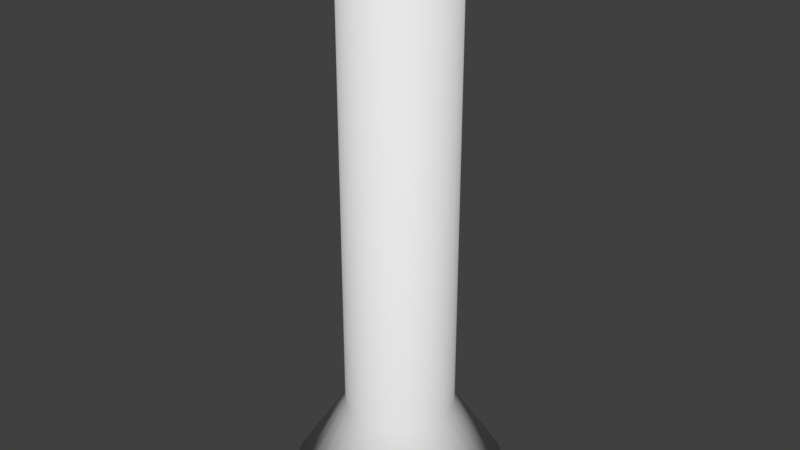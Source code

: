 # Source: cylinder.blend  (saved by Blender 2.78.0; exported with 4.5.12 LTS)
import bpy
from mathutils import Matrix  # noqa: F401  (used for matrix-valued properties, if any)

bpy.ops.wm.read_factory_settings(use_empty=True)
scene = bpy.context.scene
scene.name = 'Scene'

# ---- collections
col_collection_1 = bpy.data.collections.new('Collection 1'); scene.collection.children.link(col_collection_1)

# ---- world
world_world = bpy.data.worlds.new('World'); scene.world = world_world
world_world.color = (0.05088, 0.05088, 0.05088)
world_world.use_sun_shadow = False
world_world.sun_shadow_jitter_overblur = 0.0
world_world.cycles.sampling_method = 'MANUAL'

# ---- meshes
me_cylinder = bpy.data.meshes.new('Cylinder')
me_cylinder.from_pydata([(-4.452e-09, 0.07567, 0.0008046), (-2.558e-09, 0.03148, 0.3866), (0.01476, 0.07422, 0.0008046), (0.006141, 0.03087, 0.3866), (0.02896, 0.06991, 0.0008046), (0.01205, 0.02908, 0.3866), (0.04204, 0.06292, 0.0008046), (0.01749, 0.02617, 0.3866), (0.05351, 0.05351, 0.0008046), (0.02226, 0.02226, 0.3866), (0.06292, 0.04204, 0.0008046), (0.02617, 0.01749, 0.3866), (0.06991, 0.02896, 0.0008046), (0.02908, 0.01205, 0.3866), (0.07422, 0.01476, 0.0008046), (0.03087, 0.006141, 0.3866), (0.07567, -4.972e-09, 0.0008046), (0.03148, 1.854e-09, 0.3866), (0.07422, -0.01476, 0.0008046), (0.03087, -0.006141, 0.3866), (0.06991, -0.02896, 0.0008046), (0.02908, -0.01205, 0.3866), (0.06292, -0.04204, 0.0008046), (0.02617, -0.01749, 0.3866), (0.05351, -0.05351, 0.0008046), (0.02226, -0.02226, 0.3866), (0.04204, -0.06292, 0.0008046), (0.01749, -0.02617, 0.3866), (0.02896, -0.06991, 0.0008046), (0.01205, -0.02908, 0.3866), (0.01476, -0.07422, 0.0008046), (0.006141, -0.03087, 0.3866), (-2.911e-08, -0.07567, 0.0008046), (-1.038e-08, -0.03148, 0.3866), (-0.01476, -0.07422, 0.0008046), (-0.006141, -0.03087, 0.3866), (-0.02896, -0.06991, 0.0008046), (-0.01205, -0.02908, 0.3866), (-0.04204, -0.06292, 0.0008046), (-0.01749, -0.02617, 0.3866), (-0.05351, -0.05351, 0.0008046), (-0.02226, -0.02226, 0.3866), (-0.06292, -0.04204, 0.0008046), (-0.02617, -0.01749, 0.3866), (-0.06991, -0.02896, 0.0008046), (-0.02908, -0.01205, 0.3866), (-0.07422, -0.01476, 0.0008046), (-0.03087, -0.006141, 0.3866), (-0.07567, 6.238e-08, 0.0008046), (-0.03148, 3.07e-08, 0.3866), (-0.07422, 0.01476, 0.0008046), (-0.03087, 0.006141, 0.3866), (-0.06991, 0.02896, 0.0008046), (-0.02908, 0.01205, 0.3866), (-0.06292, 0.04204, 0.0008046), (-0.02617, 0.01749, 0.3866), (-0.05351, 0.05351, 0.0008046), (-0.02226, 0.02226, 0.3866), (-0.04204, 0.06292, 0.0008046), (-0.01749, 0.02617, 0.3866), (-0.02896, 0.06991, 0.0008046), (-0.01205, 0.02908, 0.3866), (-0.01476, 0.07422, 0.0008046), (-0.006141, 0.03087, 0.3866), (0.0, 0.03818, 0.05893), (0.007448, 0.03745, 0.05893), (0.01461, 0.03527, 0.05893), (0.02121, 0.03174, 0.05893), (0.027, 0.027, 0.05893), (0.03174, 0.02121, 0.05893), (0.03527, 0.01461, 0.05893), (0.03745, 0.007448, 0.05893), (0.03818, 2.882e-09, 0.05893), (0.03745, -0.007448, 0.05893), (0.03527, -0.01461, 0.05893), (0.03174, -0.02121, 0.05893), (0.027, -0.027, 0.05893), (0.02121, -0.03174, 0.05893), (0.01461, -0.03527, 0.05893), (0.007448, -0.03745, 0.05893), (-1.244e-08, -0.03818, 0.05893), (-0.007448, -0.03745, 0.05893), (-0.01461, -0.03527, 0.05893), (-0.02121, -0.03174, 0.05893), (-0.027, -0.027, 0.05893), (-0.03174, -0.02121, 0.05893), (-0.03527, -0.01461, 0.05893), (-0.03745, -0.007448, 0.05893), (-0.03818, 3.687e-08, 0.05893), (-0.03745, 0.007448, 0.05893), (-0.03527, 0.01461, 0.05893), (-0.03174, 0.02121, 0.05893), (-0.027, 0.027, 0.05893), (-0.02121, 0.03174, 0.05893), (-0.01461, 0.03527, 0.05893), (-0.007448, 0.03745, 0.05893), (0.007448, 0.03745, 0.3866), (0.0, 0.03818, 0.3866), (0.01461, 0.03527, 0.3866), (0.02121, 0.03174, 0.3866), (0.027, 0.027, 0.3866), (0.03174, 0.02121, 0.3866), (0.03527, 0.01461, 0.3866), (0.03745, 0.007448, 0.3866), (0.03818, 2.882e-09, 0.3866), (0.03745, -0.007448, 0.3866), (0.03527, -0.01461, 0.3866), (0.03174, -0.02121, 0.3866), (0.027, -0.027, 0.3866), (0.02121, -0.03174, 0.3866), (0.01461, -0.03527, 0.3866), (0.007448, -0.03745, 0.3866), (-1.244e-08, -0.03818, 0.3866), (-0.007448, -0.03745, 0.3866), (-0.01461, -0.03527, 0.3866), (-0.02121, -0.03174, 0.3866), (-0.027, -0.027, 0.3866), (-0.03174, -0.02121, 0.3866), (-0.03527, -0.01461, 0.3866), (-0.03745, -0.007448, 0.3866), (-0.03818, 3.687e-08, 0.3866), (-0.03745, 0.007448, 0.3866), (-0.03527, 0.01461, 0.3866), (-0.03174, 0.02121, 0.3866), (-0.027, 0.027, 0.3866), (-0.02121, 0.03174, 0.3866), (-0.01461, 0.03527, 0.3866), (-0.007448, 0.03745, 0.3866), (0.006141, 0.03087, 0.0368), (-1.063e-07, 0.03148, 0.0368), (0.01205, 0.02908, 0.0368), (0.01749, 0.02617, 0.0368), (0.02226, 0.02226, 0.0368), (0.02617, 0.01749, 0.0368), (0.02908, 0.01205, 0.0368), (0.03087, 0.006141, 0.0368), (0.03148, 1.854e-09, 0.0368), (0.03087, -0.006141, 0.0368), (0.02908, -0.01205, 0.0368), (0.02617, -0.01749, 0.0368), (0.02226, -0.02226, 0.0368), (0.01749, -0.02617, 0.0368), (0.01205, -0.02908, 0.0368), (0.006141, -0.03087, 0.0368), (-1.141e-07, -0.03148, 0.0368), (-0.006141, -0.03087, 0.0368), (-0.01205, -0.02908, 0.0368), (-0.01749, -0.02617, 0.0368), (-0.02226, -0.02226, 0.0368), (-0.02617, -0.01749, 0.0368), (-0.02908, -0.01205, 0.0368), (-0.03087, -0.006141, 0.0368), (-0.03148, 3.07e-08, 0.0368), (-0.03087, 0.006141, 0.0368), (-0.02908, 0.01205, 0.0368), (-0.02617, 0.01749, 0.0368), (-0.02226, 0.02226, 0.0368), (-0.01749, 0.02617, 0.0368), (-0.01205, 0.02908, 0.0368), (-0.006141, 0.03087, 0.0368)], [], [(64, 97, 96, 65), (65, 96, 98, 66), (66, 98, 99, 67), (67, 99, 100, 68), (68, 100, 101, 69), (69, 101, 102, 70), (70, 102, 103, 71), (71, 103, 104, 72), (72, 104, 105, 73), (73, 105, 106, 74), (74, 106, 107, 75), (75, 107, 108, 76), (76, 108, 109, 77), (77, 109, 110, 78), (78, 110, 111, 79), (79, 111, 112, 80), (80, 112, 113, 81), (81, 113, 114, 82), (82, 114, 115, 83), (83, 115, 116, 84), (84, 116, 117, 85), (85, 117, 118, 86), (86, 118, 119, 87), (87, 119, 120, 88), (88, 120, 121, 89), (89, 121, 122, 90), (90, 122, 123, 91), (91, 123, 124, 92), (92, 124, 125, 93), (93, 125, 126, 94), (47, 45, 150, 151), (94, 126, 127, 95), (95, 127, 97, 64), (0, 2, 4, 6, 8, 10, 12, 14, 16, 18, 20, 22, 24, 26, 28, 30, 32, 34, 36, 38, 40, 42, 44, 46, 48, 50, 52, 54, 56, 58, 60, 62), (62, 95, 64, 0), (60, 94, 95, 62), (58, 93, 94, 60), (56, 92, 93, 58), (54, 91, 92, 56), (52, 90, 91, 54), (50, 89, 90, 52), (48, 88, 89, 50), (46, 87, 88, 48), (44, 86, 87, 46), (42, 85, 86, 44), (40, 84, 85, 42), (38, 83, 84, 40), (36, 82, 83, 38), (34, 81, 82, 36), (32, 80, 81, 34), (30, 79, 80, 32), (28, 78, 79, 30), (26, 77, 78, 28), (24, 76, 77, 26), (22, 75, 76, 24), (20, 74, 75, 22), (18, 73, 74, 20), (16, 72, 73, 18), (14, 71, 72, 16), (12, 70, 71, 14), (10, 69, 70, 12), (8, 68, 69, 10), (6, 67, 68, 8), (4, 66, 67, 6), (2, 65, 66, 4), (0, 64, 65, 2), (1, 3, 96, 97), (3, 5, 98, 96), (5, 7, 99, 98), (7, 9, 100, 99), (9, 11, 101, 100), (11, 13, 102, 101), (13, 15, 103, 102), (15, 17, 104, 103), (17, 19, 105, 104), (19, 21, 106, 105), (21, 23, 107, 106), (23, 25, 108, 107), (25, 27, 109, 108), (27, 29, 110, 109), (29, 31, 111, 110), (31, 33, 112, 111), (33, 35, 113, 112), (35, 37, 114, 113), (37, 39, 115, 114), (39, 41, 116, 115), (41, 43, 117, 116), (43, 45, 118, 117), (45, 47, 119, 118), (47, 49, 120, 119), (49, 51, 121, 120), (51, 53, 122, 121), (53, 55, 123, 122), (55, 57, 124, 123), (57, 59, 125, 124), (59, 61, 126, 125), (61, 63, 127, 126), (63, 1, 97, 127), (128, 129, 159, 158, 157, 156, 155, 154, 153, 152, 151, 150, 149, 148, 147, 146, 145, 144, 143, 142, 141, 140, 139, 138, 137, 136, 135, 134, 133, 132, 131, 130), (21, 19, 137, 138), (49, 47, 151, 152), (23, 21, 138, 139), (51, 49, 152, 153), (25, 23, 139, 140), (53, 51, 153, 154), (27, 25, 140, 141), (55, 53, 154, 155), (29, 27, 141, 142), (3, 1, 129, 128), (57, 55, 155, 156), (31, 29, 142, 143), (5, 3, 128, 130), (59, 57, 156, 157), (33, 31, 143, 144), (7, 5, 130, 131), (61, 59, 157, 158), (35, 33, 144, 145), (9, 7, 131, 132), (63, 61, 158, 159), (37, 35, 145, 146), (11, 9, 132, 133), (1, 63, 159, 129), (39, 37, 146, 147), (13, 11, 133, 134), (41, 39, 147, 148), (15, 13, 134, 135), (43, 41, 148, 149), (17, 15, 135, 136), (45, 43, 149, 150), (19, 17, 136, 137)])
me_cylinder.polygons.foreach_set('use_smooth', [True] * 130)
me_cylinder.use_remesh_preserve_volume = False
me_cylinder.use_remesh_preserve_attributes = False
me_cylinder.use_mirror_vertex_groups = False
me_cylinder.update()

# ---- objects
ob_cylinder = bpy.data.objects.new('Cylinder', me_cylinder)

# ---- transforms, parenting, visibility, modifiers, constraints
ob_cylinder.location = (0.0, 0.0, 0.0)
ob_cylinder.lineart.crease_threshold = 0.0

# ---- collection membership
col_collection_1.objects.link(ob_cylinder)

# ---- scene / render settings (as saved in the file)
scene.frame_start = 1; scene.frame_end = 250; scene.frame_set(1)
scene.render.engine = 'BLENDER_EEVEE_NEXT'
scene.render.resolution_percentage = 50
scene.render.dither_intensity = 0.0
scene.cycles.use_denoising = False
scene.cycles.samples = 128
scene.cycles.sampling_pattern = 'TABULATED_SOBOL'
scene.cycles.light_sampling_threshold = 0.0
scene.cycles.use_adaptive_sampling = False
scene.cycles.use_light_tree = False
scene.cycles.blur_glossy = 0.0
scene.cycles.sample_clamp_indirect = 0.0
scene.view_settings.view_transform = 'Standard'
bpy.context.view_layer.update()

# ---- added for rendering (the .blend has no active camera and no usable light): camera, sun
cam_auto = bpy.data.cameras.new('AutoCamera')
cam_auto.lens = 50.0
cam_auto.sensor_width = 36.0
cam_auto.clip_end = 1000.0
ob_auto_camera = bpy.data.objects.new('AutoCamera', cam_auto)
scene.collection.objects.link(ob_auto_camera)
ob_auto_camera.location = (0.408178, -0.489814, 0.520234)
ob_auto_camera.rotation_euler = (1.09748, -7.21219e-08, 0.694738)
scene.camera = ob_auto_camera
light_auto_sun = bpy.data.lights.new('AutoSun', 'SUN')
light_auto_sun.energy = 3.0
light_auto_sun.angle = 0.0523599
ob_auto_sun = bpy.data.objects.new('AutoSun', light_auto_sun)
scene.collection.objects.link(ob_auto_sun)
ob_auto_sun.rotation_euler = (0.872665, 0.174533, 0.523599)
bpy.context.view_layer.update()
